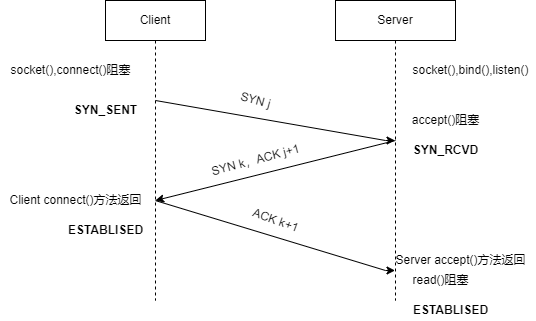

The diagram above was exported from draw.io. Its source (the exported page's mxGraphModel, read from the mxfile embedded in the PNG):
<mxGraphModel dx="1422" dy="794" grid="1" gridSize="10" guides="1" tooltips="1" connect="1" arrows="1" fold="1" page="1" pageScale="1" pageWidth="827" pageHeight="1169" math="0" shadow="0">
  <root>
    <mxCell id="0" />
    <mxCell id="1" parent="0" />
    <mxCell id="OUGv-HL2K-Tb4BIfDr40-1" value="Client" style="shape=umlLifeline;perimeter=lifelinePerimeter;whiteSpace=wrap;html=1;container=1;collapsible=0;recursiveResize=0;outlineConnect=0;" vertex="1" parent="1">
      <mxGeometry x="170" y="50" width="100" height="300" as="geometry" />
    </mxCell>
    <mxCell id="OUGv-HL2K-Tb4BIfDr40-2" value="Server" style="shape=umlLifeline;perimeter=lifelinePerimeter;whiteSpace=wrap;html=1;container=1;collapsible=0;recursiveResize=0;outlineConnect=0;" vertex="1" parent="1">
      <mxGeometry x="400" y="50" width="120" height="300" as="geometry" />
    </mxCell>
    <mxCell id="OUGv-HL2K-Tb4BIfDr40-17" value="read()阻塞" style="text;html=1;align=center;verticalAlign=middle;resizable=0;points=[];autosize=1;strokeColor=none;fillColor=none;" vertex="1" parent="OUGv-HL2K-Tb4BIfDr40-2">
      <mxGeometry x="70" y="270" width="70" height="20" as="geometry" />
    </mxCell>
    <mxCell id="OUGv-HL2K-Tb4BIfDr40-3" value="socket(),bind(),listen()" style="text;html=1;align=center;verticalAlign=middle;resizable=0;points=[];autosize=1;strokeColor=none;fillColor=none;" vertex="1" parent="1">
      <mxGeometry x="470" y="110" width="130" height="20" as="geometry" />
    </mxCell>
    <mxCell id="OUGv-HL2K-Tb4BIfDr40-4" value="socket(),connect()阻塞" style="text;html=1;align=center;verticalAlign=middle;resizable=0;points=[];autosize=1;strokeColor=none;fillColor=none;" vertex="1" parent="1">
      <mxGeometry x="65" y="110" width="140" height="20" as="geometry" />
    </mxCell>
    <mxCell id="OUGv-HL2K-Tb4BIfDr40-5" value="&lt;b&gt;SYN_SENT&lt;/b&gt;" style="text;html=1;align=center;verticalAlign=middle;resizable=0;points=[];autosize=1;strokeColor=none;fillColor=none;" vertex="1" parent="1">
      <mxGeometry x="130" y="150" width="80" height="20" as="geometry" />
    </mxCell>
    <mxCell id="OUGv-HL2K-Tb4BIfDr40-6" value="" style="endArrow=classic;html=1;rounded=0;" edge="1" parent="1" target="OUGv-HL2K-Tb4BIfDr40-2">
      <mxGeometry width="50" height="50" relative="1" as="geometry">
        <mxPoint x="220" y="150" as="sourcePoint" />
        <mxPoint x="450" y="300" as="targetPoint" />
        <Array as="points">
          <mxPoint x="450" y="190" />
        </Array>
      </mxGeometry>
    </mxCell>
    <mxCell id="OUGv-HL2K-Tb4BIfDr40-7" value="SYN j" style="text;html=1;align=center;verticalAlign=middle;resizable=0;points=[];autosize=1;strokeColor=none;fillColor=none;rotation=15;" vertex="1" parent="1">
      <mxGeometry x="295" y="140" width="50" height="20" as="geometry" />
    </mxCell>
    <mxCell id="OUGv-HL2K-Tb4BIfDr40-8" value="accept()阻塞" style="text;html=1;align=center;verticalAlign=middle;resizable=0;points=[];autosize=1;strokeColor=none;fillColor=none;" vertex="1" parent="1">
      <mxGeometry x="470" y="160" width="80" height="20" as="geometry" />
    </mxCell>
    <mxCell id="OUGv-HL2K-Tb4BIfDr40-9" value="&lt;b&gt;SYN_RCVD&lt;/b&gt;" style="text;html=1;align=center;verticalAlign=middle;resizable=0;points=[];autosize=1;strokeColor=none;fillColor=none;" vertex="1" parent="1">
      <mxGeometry x="470" y="190" width="80" height="20" as="geometry" />
    </mxCell>
    <mxCell id="OUGv-HL2K-Tb4BIfDr40-10" value="" style="endArrow=classic;html=1;rounded=0;" edge="1" parent="1" target="OUGv-HL2K-Tb4BIfDr40-1">
      <mxGeometry width="50" height="50" relative="1" as="geometry">
        <mxPoint x="460" y="190" as="sourcePoint" />
        <mxPoint x="300" y="340" as="targetPoint" />
        <Array as="points">
          <mxPoint x="220" y="250" />
        </Array>
      </mxGeometry>
    </mxCell>
    <mxCell id="OUGv-HL2K-Tb4BIfDr40-11" value="SYN k，ACK j+1" style="text;html=1;align=center;verticalAlign=middle;resizable=0;points=[];autosize=1;strokeColor=none;fillColor=none;rotation=-15;" vertex="1" parent="1">
      <mxGeometry x="265" y="200" width="110" height="20" as="geometry" />
    </mxCell>
    <mxCell id="OUGv-HL2K-Tb4BIfDr40-12" value="Client connect()方法返回" style="text;html=1;align=center;verticalAlign=middle;resizable=0;points=[];autosize=1;strokeColor=none;fillColor=none;" vertex="1" parent="1">
      <mxGeometry x="65" y="240" width="150" height="20" as="geometry" />
    </mxCell>
    <mxCell id="OUGv-HL2K-Tb4BIfDr40-13" value="" style="endArrow=classic;html=1;rounded=0;exitX=0.5;exitY=0.667;exitDx=0;exitDy=0;exitPerimeter=0;" edge="1" parent="1" source="OUGv-HL2K-Tb4BIfDr40-1" target="OUGv-HL2K-Tb4BIfDr40-2">
      <mxGeometry width="50" height="50" relative="1" as="geometry">
        <mxPoint x="290" y="260" as="sourcePoint" />
        <mxPoint x="410" y="380" as="targetPoint" />
        <Array as="points">
          <mxPoint x="450" y="320" />
        </Array>
      </mxGeometry>
    </mxCell>
    <mxCell id="OUGv-HL2K-Tb4BIfDr40-14" value="&lt;b&gt;ESTABLISED&lt;/b&gt;" style="text;html=1;align=center;verticalAlign=middle;resizable=0;points=[];autosize=1;strokeColor=none;fillColor=none;" vertex="1" parent="1">
      <mxGeometry x="125" y="270" width="90" height="20" as="geometry" />
    </mxCell>
    <mxCell id="OUGv-HL2K-Tb4BIfDr40-15" value="ACK k+1" style="text;html=1;align=center;verticalAlign=middle;resizable=0;points=[];autosize=1;strokeColor=none;fillColor=none;rotation=20;" vertex="1" parent="1">
      <mxGeometry x="310" y="260" width="60" height="20" as="geometry" />
    </mxCell>
    <mxCell id="OUGv-HL2K-Tb4BIfDr40-16" value="Server accept()方法返回" style="text;html=1;align=center;verticalAlign=middle;resizable=0;points=[];autosize=1;strokeColor=none;fillColor=none;" vertex="1" parent="1">
      <mxGeometry x="450" y="300" width="150" height="20" as="geometry" />
    </mxCell>
    <mxCell id="OUGv-HL2K-Tb4BIfDr40-18" value="&lt;b&gt;ESTABLISED&lt;/b&gt;" style="text;html=1;align=center;verticalAlign=middle;resizable=0;points=[];autosize=1;strokeColor=none;fillColor=none;" vertex="1" parent="1">
      <mxGeometry x="470" y="350" width="90" height="20" as="geometry" />
    </mxCell>
  </root>
</mxGraphModel>